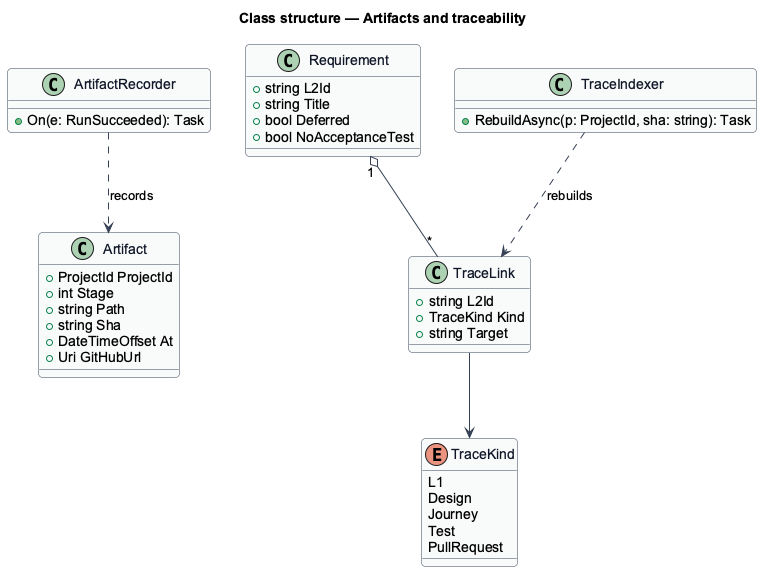

The diagram above was rendered by PlantUML. Its source (embedded in the PNG):
@startuml
skinparam backgroundColor #FFFFFF
skinparam shadowing false
skinparam roundcorner 8
skinparam defaultFontName Arial
skinparam ArrowColor #344054
skinparam class {
  BorderColor #344054
  FontColor #101828
  BackgroundColor #F9FAFB
}
title Class structure — Artifacts and traceability

class Artifact {
  +ProjectId ProjectId
  +int Stage
  +string Path
  +string Sha
  +DateTimeOffset At
  +Uri GitHubUrl
}
class TraceLink {
  +string L2Id
  +TraceKind Kind
  +string Target
}
enum TraceKind {
  L1
  Design
  Journey
  Test
  PullRequest
}
class Requirement {
  +string L2Id
  +string Title
  +bool Deferred
  +bool NoAcceptanceTest
}
class TraceIndexer {
  +RebuildAsync(p: ProjectId, sha: string): Task
}
class ArtifactRecorder {
  +On(e: RunSucceeded): Task
}
ArtifactRecorder ..> Artifact : records
TraceIndexer ..> TraceLink : rebuilds
TraceLink --> TraceKind
Requirement "1" o-- "*" TraceLink
@enduml